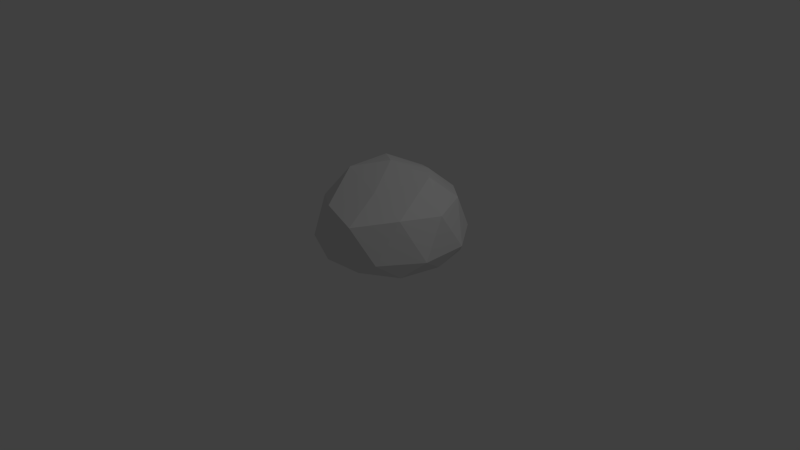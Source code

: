 # Source: LowPolyRockHuge.blend  (saved by Blender 2.78.0; exported with 4.5.12 LTS)
import bpy
from mathutils import Matrix  # noqa: F401  (used for matrix-valued properties, if any)

bpy.ops.wm.read_factory_settings(use_empty=True)
scene = bpy.context.scene
scene.name = 'Scene'

# ---- collections
col_collection_1 = bpy.data.collections.new('Collection 1'); scene.collection.children.link(col_collection_1)

# ---- materials (node trees are filled in below, after node groups)
mat_material_grey = bpy.data.materials.new('Material_Grey')
mat_material_grey.alpha_threshold = 0.0
mat_material_grey.use_transparent_shadow = False
mat_material_grey.roughness = 0.5
mat_material_darkgrey = bpy.data.materials.new('Material_DarkGrey')
mat_material_darkgrey.alpha_threshold = 0.0
mat_material_darkgrey.use_transparent_shadow = False
mat_material_darkgrey.roughness = 0.5

# ---- material node trees

# ---- world
world_world = bpy.data.worlds.new('World'); scene.world = world_world
world_world.color = (0.05088, 0.05088, 0.05088)
world_world.use_sun_shadow = False
world_world.sun_shadow_jitter_overblur = 0.0
world_world.cycles.sampling_method = 'NONE'
world_world.cycles.sample_map_resolution = 256

# ---- cameras
cam_camera = bpy.data.cameras.new('Camera')
cam_camera.clip_end = 100.0
cam_camera.lens = 35.0
cam_camera.sensor_width = 32.0
cam_camera.sensor_height = 18.0
cam_camera.ortho_scale = 7.314
cam_camera.dof.focus_distance = 0.0
cam_camera.dof.aperture_fstop = 128.0

# ---- lights
light_lamp = bpy.data.lights.new('Lamp', 'POINT')
light_lamp.transmission_factor = 0.0
light_lamp.cutoff_distance = 30.0
light_lamp.energy = 100.0
light_lamp.shadow_buffer_clip_start = 1.001
light_lamp.shadow_soft_size = 0.1
light_lamp.shadow_maximum_resolution = 0.006
light_lamp.use_absolute_resolution = True
light_lamp.cycles.use_multiple_importance_sampling = False

# ---- meshes
me_icosphere = bpy.data.meshes.new('Icosphere')
me_icosphere.from_pydata([(0.01362, -0.08503, -0.4762), (0.7372, -0.6108, -0.3123), (-0.2628, -0.9357, -0.3123), (-0.8808, -0.08503, -0.3123), (-0.2628, 0.7656, -0.3123), (0.7372, 0.4407, -0.3123), (0.29, -1.025, 0.3532), (-0.6779, -0.6108, 0.3532), (-0.71, 0.4407, 0.3532), (0.29, 0.7656, 0.3532), (0.908, -0.08503, 0.406), (0.01362, -0.08503, 0.8758), (-0.1488, -0.585, -0.4762), (0.4389, -0.394, -0.4762), (0.2765, -0.894, -0.3123), (0.8643, -0.08503, -0.3123), (0.4389, 0.224, -0.4762), (-0.5121, -0.08503, -0.4762), (-0.6746, -0.585, -0.3123), (-0.1488, 0.415, -0.4762), (-0.6746, 0.415, -0.3123), (0.2765, 0.724, -0.3123), (0.9647, -0.394, -0.094), (0.9647, 0.224, -0.094), (0.01362, -1.085, -0.094), (0.6014, -0.894, -0.094), (-0.9374, -0.394, -0.094), (-0.5742, -0.894, -0.094), (-0.5742, 0.724, -0.094), (-0.9766, 0.312, -0.094), (0.6014, 0.724, -0.094), (0.01362, 0.915, -0.094), (0.7018, -0.585, 0.4317), (-0.2493, -0.894, 0.4317), (-0.837, -0.08503, 0.4317), (-0.2493, 0.724, 0.5017), (0.7018, 0.415, 0.4317), (0.1761, -0.5101, 0.6149), (0.5393, 0.06845, 0.7567), (-0.4117, -0.394, 0.7567), (-0.4117, 0.224, 0.7567), (0.1761, 0.415, 0.6718)], [], [(0, 13, 12), (1, 13, 15), (0, 12, 17), (0, 17, 19), (0, 19, 16), (1, 15, 22), (2, 14, 24), (3, 18, 26), (4, 20, 28), (5, 21, 30), (1, 22, 25), (2, 24, 27), (3, 26, 29), (4, 28, 31), (5, 30, 23), (6, 32, 37), (7, 33, 39), (8, 34, 40), (9, 35, 41), (10, 36, 38), (38, 41, 11), (38, 36, 41), (36, 9, 41), (41, 40, 11), (41, 35, 40), (35, 8, 40), (40, 39, 11), (40, 34, 39), (34, 7, 39), (39, 37, 11), (39, 33, 37), (33, 6, 37), (37, 38, 11), (37, 32, 38), (32, 10, 38), (23, 36, 10), (23, 30, 36), (30, 9, 36), (31, 35, 9), (31, 28, 35), (28, 8, 35), (29, 34, 8), (29, 26, 34), (26, 7, 34), (27, 33, 7), (27, 24, 33), (24, 6, 33), (25, 32, 6), (25, 22, 32), (22, 10, 32), (30, 31, 9), (30, 21, 31), (21, 4, 31), (28, 29, 8), (28, 20, 29), (20, 3, 29), (26, 27, 7), (26, 18, 27), (18, 2, 27), (24, 25, 6), (24, 14, 25), (14, 1, 25), (22, 23, 10), (22, 15, 23), (15, 5, 23), (16, 21, 5), (16, 19, 21), (19, 4, 21), (19, 20, 4), (19, 17, 20), (17, 3, 20), (17, 18, 3), (17, 12, 18), (12, 2, 18), (15, 16, 5), (15, 13, 16), (13, 0, 16), (12, 14, 2), (12, 13, 14), (13, 1, 14)])
me_icosphere.polygons.foreach_set('material_index', [0, 0, 0, 0, 0, 0, 0, 0, 0, 0, 0, 0, 0, 0, 0, 0, 0, 1, 1, 1, 0, 1, 1, 0, 1, 1, 0, 1, 1, 0, 0, 0, 0, 0, 1, 1, 1, 1, 1, 1, 1, 1, 1, 1, 1, 1, 1, 1, 1, 1, 1, 0, 0, 1, 0, 0, 1, 0, 0, 1, 0, 0, 1, 0, 0, 0, 0, 0, 0, 0, 0, 0, 0, 0, 0, 0, 0, 0, 0, 0])
me_icosphere.materials.append(mat_material_grey)
me_icosphere.materials.append(mat_material_darkgrey)
me_icosphere.use_remesh_preserve_volume = False
me_icosphere.use_remesh_preserve_attributes = False
me_icosphere.use_mirror_vertex_groups = False
me_icosphere.update()

# ---- objects
ob_icosphere = bpy.data.objects.new('Icosphere', me_icosphere)
ob_lamp = bpy.data.objects.new('Lamp', light_lamp)
ob_camera = bpy.data.objects.new('Camera', cam_camera)

# ---- transforms, parenting, visibility, modifiers, constraints
ob_icosphere.location = (-0.006491, 0.402, 0.3381)
ob_icosphere.lineart.crease_threshold = 0.0
ob_lamp.location = (4.076, 1.005, 5.904)
ob_lamp.rotation_euler = (0.6503, 0.05522, 1.866)
ob_lamp.lock_rotations_4d = False
ob_lamp.empty_display_type = 'ARROWS'
ob_lamp.color = (0.0, 0.0, 0.0, 0.0)
ob_lamp.lineart.crease_threshold = 0.0
ob_camera.location = (7.481, -6.508, 5.344)
ob_camera.rotation_euler = (1.109, 0.01082, 0.8149)
ob_camera.lock_rotations_4d = False
ob_camera.empty_display_type = 'ARROWS'
ob_camera.color = (0.0, 0.0, 0.0, 0.0)
ob_camera.display_type = 'WIRE'
ob_camera.lineart.crease_threshold = 0.0

# ---- collection membership
col_collection_1.objects.link(ob_icosphere)
col_collection_1.objects.link(ob_lamp)
col_collection_1.objects.link(ob_camera)

# ---- scene / render settings (as saved in the file)
scene.camera = ob_camera
scene.frame_start = 1; scene.frame_end = 250; scene.frame_set(1)
scene.render.engine = 'BLENDER_EEVEE_NEXT'
scene.render.resolution_percentage = 50
scene.render.dither_intensity = 0.0
scene.cycles.use_denoising = False
scene.cycles.samples = 10
scene.cycles.sampling_pattern = 'TABULATED_SOBOL'
scene.cycles.light_sampling_threshold = 0.0
scene.cycles.use_adaptive_sampling = False
scene.cycles.use_light_tree = False
scene.cycles.blur_glossy = 0.0
scene.cycles.pixel_filter_type = 'GAUSSIAN'
scene.cycles.sample_clamp_indirect = 0.0
scene.view_settings.view_transform = 'Standard'
bpy.context.view_layer.update()
